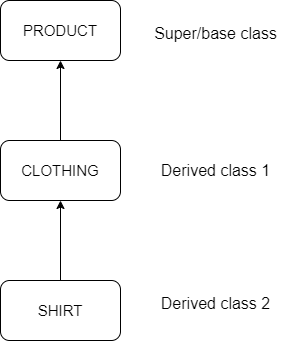

The diagram above was exported from draw.io. Its source (the exported page's mxGraphModel, read from the mxfile embedded in the PNG):
<mxGraphModel dx="1134" dy="589" grid="1" gridSize="10" guides="1" tooltips="1" connect="1" arrows="1" fold="1" page="1" pageScale="1" pageWidth="850" pageHeight="1100" math="0" shadow="0">
  <root>
    <mxCell id="0" />
    <mxCell id="1" parent="0" />
    <mxCell id="q0UKvqbKBNjAYTX4GAOC-4" value="&lt;font style=&quot;font-size: 15px;&quot;&gt;CLOTHING&lt;/font&gt;" style="rounded=1;whiteSpace=wrap;html=1;" vertex="1" parent="1">
      <mxGeometry x="270" y="300" width="120" height="60" as="geometry" />
    </mxCell>
    <mxCell id="q0UKvqbKBNjAYTX4GAOC-5" value="&lt;font style=&quot;font-size: 15px;&quot;&gt;SHIRT&lt;/font&gt;" style="rounded=1;whiteSpace=wrap;html=1;" vertex="1" parent="1">
      <mxGeometry x="270" y="440" width="120" height="60" as="geometry" />
    </mxCell>
    <mxCell id="q0UKvqbKBNjAYTX4GAOC-6" value="&lt;font style=&quot;font-size: 15px;&quot;&gt;PRODUCT&lt;/font&gt;" style="rounded=1;whiteSpace=wrap;html=1;" vertex="1" parent="1">
      <mxGeometry x="270" y="160" width="120" height="60" as="geometry" />
    </mxCell>
    <mxCell id="q0UKvqbKBNjAYTX4GAOC-7" value="" style="endArrow=classic;html=1;rounded=0;entryX=0.5;entryY=1;entryDx=0;entryDy=0;exitX=0.5;exitY=0;exitDx=0;exitDy=0;" edge="1" parent="1" source="q0UKvqbKBNjAYTX4GAOC-4" target="q0UKvqbKBNjAYTX4GAOC-6">
      <mxGeometry width="50" height="50" relative="1" as="geometry">
        <mxPoint x="300" y="360" as="sourcePoint" />
        <mxPoint x="350" y="310" as="targetPoint" />
      </mxGeometry>
    </mxCell>
    <mxCell id="q0UKvqbKBNjAYTX4GAOC-8" value="" style="endArrow=classic;html=1;rounded=0;exitX=0.5;exitY=0;exitDx=0;exitDy=0;entryX=0.5;entryY=1;entryDx=0;entryDy=0;" edge="1" parent="1" source="q0UKvqbKBNjAYTX4GAOC-5" target="q0UKvqbKBNjAYTX4GAOC-4">
      <mxGeometry width="50" height="50" relative="1" as="geometry">
        <mxPoint x="300" y="360" as="sourcePoint" />
        <mxPoint x="350" y="310" as="targetPoint" />
      </mxGeometry>
    </mxCell>
    <mxCell id="q0UKvqbKBNjAYTX4GAOC-9" value="&lt;font style=&quot;font-size: 16px;&quot;&gt;Super/base class&lt;/font&gt;" style="text;html=1;align=center;verticalAlign=middle;resizable=0;points=[];autosize=1;strokeColor=none;fillColor=none;" vertex="1" parent="1">
      <mxGeometry x="410" y="178" width="150" height="30" as="geometry" />
    </mxCell>
    <mxCell id="q0UKvqbKBNjAYTX4GAOC-11" value="&lt;font style=&quot;font-size: 16px;&quot;&gt;Derived class 1&lt;/font&gt;" style="text;html=1;align=center;verticalAlign=middle;resizable=0;points=[];autosize=1;strokeColor=none;fillColor=none;" vertex="1" parent="1">
      <mxGeometry x="420" y="315" width="130" height="30" as="geometry" />
    </mxCell>
    <mxCell id="q0UKvqbKBNjAYTX4GAOC-12" value="&lt;font style=&quot;font-size: 16px;&quot;&gt;Derived class 2&lt;/font&gt;" style="text;html=1;align=center;verticalAlign=middle;resizable=0;points=[];autosize=1;strokeColor=none;fillColor=none;" vertex="1" parent="1">
      <mxGeometry x="420" y="448" width="130" height="30" as="geometry" />
    </mxCell>
  </root>
</mxGraphModel>